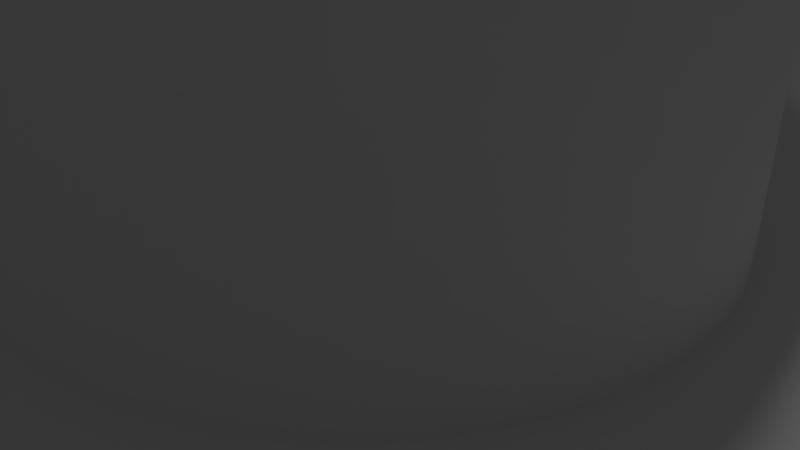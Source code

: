 # Source: 4mmdisc_c.blend  (saved by Blender 2.79.0; exported with 4.5.12 LTS)
import bpy
from mathutils import Matrix  # noqa: F401  (used for matrix-valued properties, if any)

bpy.ops.wm.read_factory_settings(use_empty=True)
scene = bpy.context.scene
scene.name = 'Scene'

# ---- collections
col_collection_1 = bpy.data.collections.new('Collection 1'); scene.collection.children.link(col_collection_1)

# ---- world
world_world = bpy.data.worlds.new('World'); scene.world = world_world
world_world.color = (0.05088, 0.05088, 0.05088)
world_world.use_sun_shadow = False
world_world.sun_shadow_jitter_overblur = 0.0
world_world.cycles.sampling_method = 'MANUAL'

# ---- cameras
cam_camera = bpy.data.cameras.new('Camera')
cam_camera.clip_end = 100.0
cam_camera.lens = 35.0
cam_camera.sensor_width = 32.0
cam_camera.sensor_height = 18.0
cam_camera.ortho_scale = 7.314
cam_camera.dof.focus_distance = 0.0
cam_camera.dof.aperture_fstop = 128.0

# ---- lights
light_lamp = bpy.data.lights.new('Lamp', 'POINT')
light_lamp.transmission_factor = 0.0
light_lamp.cutoff_distance = 30.0
light_lamp.energy = 100.0
light_lamp.shadow_buffer_clip_start = 1.001
light_lamp.shadow_soft_size = 0.1
light_lamp.shadow_maximum_resolution = 0.006
light_lamp.use_absolute_resolution = True

# ---- meshes
me_cylinder_001 = bpy.data.meshes.new('Cylinder.001')
me_cylinder_001.from_pydata([(0.0, 0.55, -10.0), (0.0, 0.55, 10.0), (0.1073, 0.5394, -10.0), (0.1073, 0.5394, 10.0), (0.2105, 0.5081, -10.0), (0.2105, 0.5081, 10.0), (0.3056, 0.4573, -10.0), (0.3056, 0.4573, 10.0), (0.3889, 0.3889, -10.0), (0.3889, 0.3889, 10.0), (0.4573, 0.3056, -10.0), (0.4573, 0.3056, 10.0), (0.5081, 0.2105, -10.0), (0.5081, 0.2105, 10.0), (0.5394, 0.1073, -10.0), (0.5394, 0.1073, 10.0), (0.55, 4.152e-08, -10.0), (0.55, 4.152e-08, 10.0), (0.5394, -0.1073, -10.0), (0.5394, -0.1073, 10.0), (0.5081, -0.2105, -10.0), (0.5081, -0.2105, 10.0), (0.4573, -0.3056, -10.0), (0.4573, -0.3056, 10.0), (0.3889, -0.3889, -10.0), (0.3889, -0.3889, 10.0), (0.3056, -0.4573, -10.0), (0.3056, -0.4573, 10.0), (0.2105, -0.5081, -10.0), (0.2105, -0.5081, 10.0), (0.1073, -0.5394, -10.0), (0.1073, -0.5394, 10.0), (-1.792e-07, -0.55, -10.0), (-1.792e-07, -0.55, 10.0), (-0.1073, -0.5394, -10.0), (-0.1073, -0.5394, 10.0), (-0.2105, -0.5081, -10.0), (-0.2105, -0.5081, 10.0), (-0.3056, -0.4573, -10.0), (-0.3056, -0.4573, 10.0), (-0.3889, -0.3889, -10.0), (-0.3889, -0.3889, 10.0), (-0.4573, -0.3056, -10.0), (-0.4573, -0.3056, 10.0), (-0.5081, -0.2105, -10.0), (-0.5081, -0.2105, 10.0), (-0.5394, -0.1073, -10.0), (-0.5394, -0.1073, 10.0), (-0.55, 5.311e-07, -10.0), (-0.55, 5.311e-07, 10.0), (-0.5394, 0.1073, -10.0), (-0.5394, 0.1073, 10.0), (-0.5081, 0.2105, -10.0), (-0.5081, 0.2105, 10.0), (-0.4573, 0.3056, -10.0), (-0.4573, 0.3056, 10.0), (-0.3889, 0.3889, -10.0), (-0.3889, 0.3889, 10.0), (-0.3056, 0.4573, -10.0), (-0.3056, 0.4573, 10.0), (-0.2105, 0.5081, -10.0), (-0.2105, 0.5081, 10.0), (-0.1073, 0.5394, -10.0), (-0.1073, 0.5394, 10.0)], [], [(0, 1, 3, 2), (2, 3, 5, 4), (4, 5, 7, 6), (6, 7, 9, 8), (8, 9, 11, 10), (10, 11, 13, 12), (12, 13, 15, 14), (14, 15, 17, 16), (16, 17, 19, 18), (18, 19, 21, 20), (20, 21, 23, 22), (22, 23, 25, 24), (24, 25, 27, 26), (26, 27, 29, 28), (28, 29, 31, 30), (30, 31, 33, 32), (32, 33, 35, 34), (34, 35, 37, 36), (36, 37, 39, 38), (38, 39, 41, 40), (40, 41, 43, 42), (42, 43, 45, 44), (44, 45, 47, 46), (46, 47, 49, 48), (48, 49, 51, 50), (50, 51, 53, 52), (52, 53, 55, 54), (54, 55, 57, 56), (56, 57, 59, 58), (58, 59, 61, 60), (3, 1, 63, 61, 59, 57, 55, 53, 51, 49, 47, 45, 43, 41, 39, 37, 35, 33, 31, 29, 27, 25, 23, 21, 19, 17, 15, 13, 11, 9, 7, 5), (60, 61, 63, 62), (62, 63, 1, 0), (0, 2, 4, 6, 8, 10, 12, 14, 16, 18, 20, 22, 24, 26, 28, 30, 32, 34, 36, 38, 40, 42, 44, 46, 48, 50, 52, 54, 56, 58, 60, 62)])
me_cylinder_001.use_remesh_preserve_volume = False
me_cylinder_001.use_remesh_preserve_attributes = False
me_cylinder_001.use_mirror_vertex_groups = False
me_cylinder_001.update()
me_cylinder = bpy.data.meshes.new('Cylinder')
me_cylinder.from_pydata([(0.0, 15.0, -2.0), (0.0, 15.0, 2.0), (0.785, 14.98, -2.0), (0.785, 14.98, 2.0), (1.568, 14.92, -2.0), (1.568, 14.92, 2.0), (2.347, 14.82, -2.0), (2.347, 14.82, 2.0), (3.119, 14.67, -2.0), (3.119, 14.67, 2.0), (3.882, 14.49, -2.0), (3.882, 14.49, 2.0), (4.635, 14.27, -2.0), (4.635, 14.27, 2.0), (5.376, 14.0, -2.0), (5.376, 14.0, 2.0), (6.101, 13.7, -2.0), (6.101, 13.7, 2.0), (6.81, 13.37, -2.0), (6.81, 13.37, 2.0), (7.5, 12.99, -2.0), (7.5, 12.99, 2.0), (8.17, 12.58, -2.0), (8.17, 12.58, 2.0), (8.817, 12.14, -2.0), (8.817, 12.14, 2.0), (9.44, 11.66, -2.0), (9.44, 11.66, 2.0), (10.04, 11.15, -2.0), (10.04, 11.15, 2.0), (10.61, 10.61, -2.0), (10.61, 10.61, 2.0), (11.15, 10.04, -2.0), (11.15, 10.04, 2.0), (11.66, 9.44, -2.0), (11.66, 9.44, 2.0), (12.14, 8.817, -2.0), (12.14, 8.817, 2.0), (12.58, 8.17, -2.0), (12.58, 8.17, 2.0), (12.99, 7.5, -2.0), (12.99, 7.5, 2.0), (13.37, 6.81, -2.0), (13.37, 6.81, 2.0), (13.7, 6.101, -2.0), (13.7, 6.101, 2.0), (14.0, 5.376, -2.0), (14.0, 5.376, 2.0), (14.27, 4.635, -2.0), (14.27, 4.635, 2.0), (14.49, 3.882, -2.0), (14.49, 3.882, 2.0), (14.67, 3.119, -2.0), (14.67, 3.119, 2.0), (14.82, 2.347, -2.0), (14.82, 2.347, 2.0), (14.92, 1.568, -2.0), (14.92, 1.568, 2.0), (14.98, 0.785, -2.0), (14.98, 0.785, 2.0), (15.0, 8.285e-06, -2.0), (15.0, 8.285e-06, 2.0), (14.98, -0.785, -2.0), (14.98, -0.785, 2.0), (14.92, -1.568, -2.0), (14.92, -1.568, 2.0), (14.82, -2.347, -2.0), (14.82, -2.347, 2.0), (14.67, -3.119, -2.0), (14.67, -3.119, 2.0), (14.49, -3.882, -2.0), (14.49, -3.882, 2.0), (14.27, -4.635, -2.0), (14.27, -4.635, 2.0), (14.0, -5.376, -2.0), (14.0, -5.376, 2.0), (13.7, -6.101, -2.0), (13.7, -6.101, 2.0), (13.37, -6.81, -2.0), (13.37, -6.81, 2.0), (12.99, -7.5, -2.0), (12.99, -7.5, 2.0), (12.58, -8.17, -2.0), (12.58, -8.17, 2.0), (12.14, -8.817, -2.0), (12.14, -8.817, 2.0), (11.66, -9.44, -2.0), (11.66, -9.44, 2.0), (11.15, -10.04, -2.0), (11.15, -10.04, 2.0), (10.61, -10.61, -2.0), (10.61, -10.61, 2.0), (10.04, -11.15, -2.0), (10.04, -11.15, 2.0), (9.44, -11.66, -2.0), (9.44, -11.66, 2.0), (8.817, -12.14, -2.0), (8.817, -12.14, 2.0), (8.17, -12.58, -2.0), (8.17, -12.58, 2.0), (7.5, -12.99, -2.0), (7.5, -12.99, 2.0), (6.81, -13.37, -2.0), (6.81, -13.37, 2.0), (6.101, -13.7, -2.0), (6.101, -13.7, 2.0), (5.376, -14.0, -2.0), (5.376, -14.0, 2.0), (4.635, -14.27, -2.0), (4.635, -14.27, 2.0), (3.882, -14.49, -2.0), (3.882, -14.49, 2.0), (3.119, -14.67, -2.0), (3.119, -14.67, 2.0), (2.347, -14.82, -2.0), (2.347, -14.82, 2.0), (1.568, -14.92, -2.0), (1.568, -14.92, 2.0), (0.7851, -14.98, -2.0), (0.7851, -14.98, 2.0), (3.445e-05, -15.0, -2.0), (3.445e-05, -15.0, 2.0), (-0.785, -14.98, -2.0), (-0.785, -14.98, 2.0), (-1.568, -14.92, -2.0), (-1.568, -14.92, 2.0), (-2.346, -14.82, -2.0), (-2.346, -14.82, 2.0), (-3.119, -14.67, -2.0), (-3.119, -14.67, 2.0), (-3.882, -14.49, -2.0), (-3.882, -14.49, 2.0), (-4.635, -14.27, -2.0), (-4.635, -14.27, 2.0), (-5.375, -14.0, -2.0), (-5.375, -14.0, 2.0), (-6.101, -13.7, -2.0), (-6.101, -13.7, 2.0), (-6.81, -13.37, -2.0), (-6.81, -13.37, 2.0), (-7.5, -12.99, -2.0), (-7.5, -12.99, 2.0), (-8.17, -12.58, -2.0), (-8.17, -12.58, 2.0), (-8.817, -12.14, -2.0), (-8.817, -12.14, 2.0), (-9.44, -11.66, -2.0), (-9.44, -11.66, 2.0), (-10.04, -11.15, -2.0), (-10.04, -11.15, 2.0), (-10.61, -10.61, -2.0), (-10.61, -10.61, 2.0), (-11.15, -10.04, -2.0), (-11.15, -10.04, 2.0), (-11.66, -9.44, -2.0), (-11.66, -9.44, 2.0), (-12.14, -8.817, -2.0), (-12.14, -8.817, 2.0), (-12.58, -8.17, -2.0), (-12.58, -8.17, 2.0), (-12.99, -7.5, -2.0), (-12.99, -7.5, 2.0), (-13.37, -6.81, -2.0), (-13.37, -6.81, 2.0), (-13.7, -6.101, -2.0), (-13.7, -6.101, 2.0), (-14.0, -5.376, -2.0), (-14.0, -5.376, 2.0), (-14.27, -4.635, -2.0), (-14.27, -4.635, 2.0), (-14.49, -3.882, -2.0), (-14.49, -3.882, 2.0), (-14.67, -3.119, -2.0), (-14.67, -3.119, 2.0), (-14.82, -2.347, -2.0), (-14.82, -2.347, 2.0), (-14.92, -1.568, -2.0), (-14.92, -1.568, 2.0), (-14.98, -0.7851, -2.0), (-14.98, -0.7851, 2.0), (-15.0, -1.413e-05, -2.0), (-15.0, -1.413e-05, 2.0), (-14.98, 0.785, -2.0), (-14.98, 0.785, 2.0), (-14.92, 1.568, -2.0), (-14.92, 1.568, 2.0), (-14.82, 2.347, -2.0), (-14.82, 2.347, 2.0), (-14.67, 3.119, -2.0), (-14.67, 3.119, 2.0), (-14.49, 3.882, -2.0), (-14.49, 3.882, 2.0), (-14.27, 4.635, -2.0), (-14.27, 4.635, 2.0), (-14.0, 5.376, -2.0), (-14.0, 5.376, 2.0), (-13.7, 6.101, -2.0), (-13.7, 6.101, 2.0), (-13.37, 6.81, -2.0), (-13.37, 6.81, 2.0), (-12.99, 7.5, -2.0), (-12.99, 7.5, 2.0), (-12.58, 8.17, -2.0), (-12.58, 8.17, 2.0), (-12.14, 8.817, -2.0), (-12.14, 8.817, 2.0), (-11.66, 9.44, -2.0), (-11.66, 9.44, 2.0), (-11.15, 10.04, -2.0), (-11.15, 10.04, 2.0), (-10.61, 10.61, -2.0), (-10.61, 10.61, 2.0), (-10.04, 11.15, -2.0), (-10.04, 11.15, 2.0), (-9.44, 11.66, -2.0), (-9.44, 11.66, 2.0), (-8.817, 12.14, -2.0), (-8.817, 12.14, 2.0), (-8.17, 12.58, -2.0), (-8.17, 12.58, 2.0), (-7.5, 12.99, -2.0), (-7.5, 12.99, 2.0), (-6.81, 13.37, -2.0), (-6.81, 13.37, 2.0), (-6.101, 13.7, -2.0), (-6.101, 13.7, 2.0), (-5.375, 14.0, -2.0), (-5.375, 14.0, 2.0), (-4.635, 14.27, -2.0), (-4.635, 14.27, 2.0), (-3.882, 14.49, -2.0), (-3.882, 14.49, 2.0), (-3.119, 14.67, -2.0), (-3.119, 14.67, 2.0), (-2.346, 14.82, -2.0), (-2.346, 14.82, 2.0), (-1.568, 14.92, -2.0), (-1.568, 14.92, 2.0), (-0.785, 14.98, -2.0), (-0.785, 14.98, 2.0), (0.0, 4.5, 1.371), (0.0, 4.5, 12.04), (0.4034, 4.482, 1.371), (0.4034, 4.482, 12.04), (0.8035, 4.428, 1.371), (0.8035, 4.428, 12.04), (1.197, 4.338, 1.371), (1.197, 4.338, 12.04), (1.581, 4.213, 1.371), (1.581, 4.213, 12.04), (1.952, 4.054, 1.371), (1.952, 4.054, 12.04), (2.308, 3.863, 1.371), (2.308, 3.863, 12.04), (2.645, 3.641, 1.371), (2.645, 3.641, 12.04), (2.961, 3.389, 1.371), (2.961, 3.389, 12.04), (3.253, 3.11, 1.371), (3.253, 3.11, 12.04), (3.518, 2.806, 1.371), (3.518, 2.806, 12.04), (3.756, 2.479, 1.371), (3.756, 2.479, 12.04), (3.963, 2.132, 1.371), (3.963, 2.132, 12.04), (4.138, 1.769, 1.371), (4.138, 1.769, 12.04), (4.28, 1.391, 1.371), (4.28, 1.391, 12.04), (4.387, 1.001, 1.371), (4.387, 1.001, 12.04), (4.459, 0.604, 1.371), (4.459, 0.604, 12.04), (4.495, 0.2019, 1.371), (4.495, 0.2019, 12.04), (4.495, -0.2019, 1.371), (4.495, -0.2019, 12.04), (4.459, -0.6041, 1.371), (4.459, -0.6041, 12.04), (4.387, -1.001, 1.371), (4.387, -1.001, 12.04), (4.28, -1.391, 1.371), (4.28, -1.391, 12.04), (4.138, -1.769, 1.371), (4.138, -1.769, 12.04), (3.963, -2.132, 1.371), (3.963, -2.132, 12.04), (3.756, -2.479, 1.371), (3.756, -2.479, 12.04), (3.518, -2.806, 1.371), (3.518, -2.806, 12.04), (3.253, -3.11, 1.371), (3.253, -3.11, 12.04), (2.961, -3.389, 1.371), (2.961, -3.389, 12.04), (2.645, -3.641, 1.371), (2.645, -3.641, 12.04), (2.308, -3.863, 1.371), (2.308, -3.863, 12.04), (1.952, -4.054, 1.371), (1.952, -4.054, 12.04), (1.581, -4.213, 1.371), (1.581, -4.213, 12.04), (1.197, -4.338, 1.371), (1.197, -4.338, 12.04), (0.8035, -4.428, 1.371), (0.8035, -4.428, 12.04), (0.4034, -4.482, 1.371), (0.4034, -4.482, 12.04), (-2.539e-06, -4.5, 1.371), (-2.539e-06, -4.5, 12.04), (-0.4034, -4.482, 1.371), (-0.4034, -4.482, 12.04), (-0.8035, -4.428, 1.371), (-0.8035, -4.428, 12.04), (-1.197, -4.338, 1.371), (-1.197, -4.338, 12.04), (-1.581, -4.213, 1.371), (-1.581, -4.213, 12.04), (-1.952, -4.054, 1.371), (-1.952, -4.054, 12.04), (-2.308, -3.863, 1.371), (-2.308, -3.863, 12.04), (-2.645, -3.641, 1.371), (-2.645, -3.641, 12.04), (-2.961, -3.389, 1.371), (-2.961, -3.389, 12.04), (-3.253, -3.11, 1.371), (-3.253, -3.11, 12.04), (-3.518, -2.806, 1.371), (-3.518, -2.806, 12.04), (-3.756, -2.479, 1.371), (-3.756, -2.479, 12.04), (-3.963, -2.132, 1.371), (-3.963, -2.132, 12.04), (-4.138, -1.769, 1.371), (-4.138, -1.769, 12.04), (-4.28, -1.391, 1.371), (-4.28, -1.391, 12.04), (-4.387, -1.001, 1.371), (-4.387, -1.001, 12.04), (-4.459, -0.604, 1.371), (-4.459, -0.604, 12.04), (-4.495, -0.2019, 1.371), (-4.495, -0.2019, 12.04), (-4.495, 0.2019, 1.371), (-4.495, 0.2019, 12.04), (-4.459, 0.6041, 1.371), (-4.459, 0.6041, 12.04), (-4.387, 1.001, 1.371), (-4.387, 1.001, 12.04), (-4.28, 1.391, 1.371), (-4.28, 1.391, 12.04), (-4.138, 1.769, 1.371), (-4.138, 1.769, 12.04), (-3.963, 2.132, 1.371), (-3.963, 2.132, 12.04), (-3.756, 2.479, 1.371), (-3.756, 2.479, 12.04), (-3.518, 2.806, 1.371), (-3.518, 2.806, 12.04), (-3.253, 3.11, 1.371), (-3.253, 3.11, 12.04), (-2.961, 3.389, 1.371), (-2.961, 3.389, 12.04), (-2.645, 3.641, 1.371), (-2.645, 3.641, 12.04), (-2.308, 3.863, 1.371), (-2.308, 3.863, 12.04), (-1.952, 4.054, 1.371), (-1.952, 4.054, 12.04), (-1.581, 4.213, 1.371), (-1.581, 4.213, 12.04), (-1.197, 4.338, 1.371), (-1.197, 4.338, 12.04), (-0.8035, 4.428, 1.371), (-0.8035, 4.428, 12.04), (-0.4034, 4.482, 1.371), (-0.4034, 4.482, 12.04)], [], [(0, 1, 3, 2), (2, 3, 5, 4), (4, 5, 7, 6), (6, 7, 9, 8), (8, 9, 11, 10), (10, 11, 13, 12), (12, 13, 15, 14), (14, 15, 17, 16), (16, 17, 19, 18), (18, 19, 21, 20), (20, 21, 23, 22), (22, 23, 25, 24), (24, 25, 27, 26), (26, 27, 29, 28), (28, 29, 31, 30), (30, 31, 33, 32), (32, 33, 35, 34), (34, 35, 37, 36), (36, 37, 39, 38), (38, 39, 41, 40), (40, 41, 43, 42), (42, 43, 45, 44), (44, 45, 47, 46), (46, 47, 49, 48), (48, 49, 51, 50), (50, 51, 53, 52), (52, 53, 55, 54), (54, 55, 57, 56), (56, 57, 59, 58), (58, 59, 61, 60), (60, 61, 63, 62), (62, 63, 65, 64), (64, 65, 67, 66), (66, 67, 69, 68), (68, 69, 71, 70), (70, 71, 73, 72), (72, 73, 75, 74), (74, 75, 77, 76), (76, 77, 79, 78), (78, 79, 81, 80), (80, 81, 83, 82), (82, 83, 85, 84), (84, 85, 87, 86), (86, 87, 89, 88), (88, 89, 91, 90), (90, 91, 93, 92), (92, 93, 95, 94), (94, 95, 97, 96), (96, 97, 99, 98), (98, 99, 101, 100), (100, 101, 103, 102), (102, 103, 105, 104), (104, 105, 107, 106), (106, 107, 109, 108), (108, 109, 111, 110), (110, 111, 113, 112), (112, 113, 115, 114), (114, 115, 117, 116), (116, 117, 119, 118), (118, 119, 121, 120), (120, 121, 123, 122), (122, 123, 125, 124), (124, 125, 127, 126), (126, 127, 129, 128), (128, 129, 131, 130), (130, 131, 133, 132), (132, 133, 135, 134), (134, 135, 137, 136), (136, 137, 139, 138), (138, 139, 141, 140), (140, 141, 143, 142), (142, 143, 145, 144), (144, 145, 147, 146), (146, 147, 149, 148), (148, 149, 151, 150), (150, 151, 153, 152), (152, 153, 155, 154), (154, 155, 157, 156), (156, 157, 159, 158), (158, 159, 161, 160), (160, 161, 163, 162), (162, 163, 165, 164), (164, 165, 167, 166), (166, 167, 169, 168), (168, 169, 171, 170), (170, 171, 173, 172), (172, 173, 175, 174), (174, 175, 177, 176), (176, 177, 179, 178), (178, 179, 181, 180), (180, 181, 183, 182), (182, 183, 185, 184), (184, 185, 187, 186), (186, 187, 189, 188), (188, 189, 191, 190), (190, 191, 193, 192), (192, 193, 195, 194), (194, 195, 197, 196), (196, 197, 199, 198), (198, 199, 201, 200), (200, 201, 203, 202), (202, 203, 205, 204), (204, 205, 207, 206), (206, 207, 209, 208), (208, 209, 211, 210), (210, 211, 213, 212), (212, 213, 215, 214), (214, 215, 217, 216), (216, 217, 219, 218), (218, 219, 221, 220), (220, 221, 223, 222), (222, 223, 225, 224), (224, 225, 227, 226), (226, 227, 229, 228), (228, 229, 231, 230), (230, 231, 233, 232), (232, 233, 235, 234), (234, 235, 237, 236), (3, 1, 239, 237, 235, 233, 231, 229, 227, 225, 223, 221, 219, 217, 215, 213, 211, 209, 207, 205, 203, 201, 199, 197, 195, 193, 191, 189, 187, 185, 183, 181, 179, 177, 175, 173, 171, 169, 167, 165, 163, 161, 159, 157, 155, 153, 151, 149, 147, 145, 143, 141, 139, 137, 135, 133, 131, 129, 127, 125, 123, 121, 119, 117, 115, 113, 111, 109, 107, 105, 103, 101, 99, 97, 95, 93, 91, 89, 87, 85, 83, 81, 79, 77, 75, 73, 71, 69, 67, 65, 63, 61, 59, 57, 55, 53, 51, 49, 47, 45, 43, 41, 39, 37, 35, 33, 31, 29, 27, 25, 23, 21, 19, 17, 15, 13, 11, 9, 7, 5), (236, 237, 239, 238), (238, 239, 1, 0), (0, 2, 4, 6, 8, 10, 12, 14, 16, 18, 20, 22, 24, 26, 28, 30, 32, 34, 36, 38, 40, 42, 44, 46, 48, 50, 52, 54, 56, 58, 60, 62, 64, 66, 68, 70, 72, 74, 76, 78, 80, 82, 84, 86, 88, 90, 92, 94, 96, 98, 100, 102, 104, 106, 108, 110, 112, 114, 116, 118, 120, 122, 124, 126, 128, 130, 132, 134, 136, 138, 140, 142, 144, 146, 148, 150, 152, 154, 156, 158, 160, 162, 164, 166, 168, 170, 172, 174, 176, 178, 180, 182, 184, 186, 188, 190, 192, 194, 196, 198, 200, 202, 204, 206, 208, 210, 212, 214, 216, 218, 220, 222, 224, 226, 228, 230, 232, 234, 236, 238), (240, 241, 243, 242), (242, 243, 245, 244), (244, 245, 247, 246), (246, 247, 249, 248), (248, 249, 251, 250), (250, 251, 253, 252), (252, 253, 255, 254), (254, 255, 257, 256), (256, 257, 259, 258), (258, 259, 261, 260), (260, 261, 263, 262), (262, 263, 265, 264), (264, 265, 267, 266), (266, 267, 269, 268), (268, 269, 271, 270), (270, 271, 273, 272), (272, 273, 275, 274), (274, 275, 277, 276), (276, 277, 279, 278), (278, 279, 281, 280), (280, 281, 283, 282), (282, 283, 285, 284), (284, 285, 287, 286), (286, 287, 289, 288), (288, 289, 291, 290), (290, 291, 293, 292), (292, 293, 295, 294), (294, 295, 297, 296), (296, 297, 299, 298), (298, 299, 301, 300), (300, 301, 303, 302), (302, 303, 305, 304), (304, 305, 307, 306), (306, 307, 309, 308), (308, 309, 311, 310), (310, 311, 313, 312), (312, 313, 315, 314), (314, 315, 317, 316), (316, 317, 319, 318), (318, 319, 321, 320), (320, 321, 323, 322), (322, 323, 325, 324), (324, 325, 327, 326), (326, 327, 329, 328), (328, 329, 331, 330), (330, 331, 333, 332), (332, 333, 335, 334), (334, 335, 337, 336), (336, 337, 339, 338), (338, 339, 341, 340), (340, 341, 343, 342), (342, 343, 345, 344), (344, 345, 347, 346), (346, 347, 349, 348), (348, 349, 351, 350), (350, 351, 353, 352), (352, 353, 355, 354), (354, 355, 357, 356), (356, 357, 359, 358), (358, 359, 361, 360), (360, 361, 363, 362), (362, 363, 365, 364), (364, 365, 367, 366), (366, 367, 369, 368), (368, 369, 371, 370), (370, 371, 373, 372), (372, 373, 375, 374), (374, 375, 377, 376), (243, 241, 379, 377, 375, 373, 371, 369, 367, 365, 363, 361, 359, 357, 355, 353, 351, 349, 347, 345, 343, 341, 339, 337, 335, 333, 331, 329, 327, 325, 323, 321, 319, 317, 315, 313, 311, 309, 307, 305, 303, 301, 299, 297, 295, 293, 291, 289, 287, 285, 283, 281, 279, 277, 275, 273, 271, 269, 267, 265, 263, 261, 259, 257, 255, 253, 251, 249, 247, 245), (376, 377, 379, 378), (378, 379, 241, 240), (240, 242, 244, 246, 248, 250, 252, 254, 256, 258, 260, 262, 264, 266, 268, 270, 272, 274, 276, 278, 280, 282, 284, 286, 288, 290, 292, 294, 296, 298, 300, 302, 304, 306, 308, 310, 312, 314, 316, 318, 320, 322, 324, 326, 328, 330, 332, 334, 336, 338, 340, 342, 344, 346, 348, 350, 352, 354, 356, 358, 360, 362, 364, 366, 368, 370, 372, 374, 376, 378)])
me_cylinder.use_remesh_preserve_volume = False
me_cylinder.use_remesh_preserve_attributes = False
me_cylinder.use_mirror_vertex_groups = False
me_cylinder.update()

# ---- objects
ob_cylinder_001 = bpy.data.objects.new('Cylinder.001', me_cylinder_001)
ob_cylinder = bpy.data.objects.new('Cylinder', me_cylinder)
ob_lamp = bpy.data.objects.new('Lamp', light_lamp)
ob_camera = bpy.data.objects.new('Camera', cam_camera)

# ---- transforms, parenting, visibility, modifiers, constraints
ob_cylinder_001.location = (0.0, 0.0, 1.5)
ob_cylinder_001.lineart.crease_threshold = 0.0
ob_cylinder.location = (0.0, 0.0, 0.0)
ob_cylinder.scale = (1.0, 1.0, 0.375)
ob_cylinder.lock_location = (True, True, True)
ob_cylinder.lineart.crease_threshold = 0.0
ob_lamp.location = (4.076, 1.005, 5.904)
ob_lamp.rotation_euler = (0.6503, 0.05522, 1.866)
ob_lamp.lock_rotations_4d = False
ob_lamp.empty_display_type = 'ARROWS'
ob_lamp.color = (0.0, 0.0, 0.0, 0.0)
ob_lamp.lineart.crease_threshold = 0.0
ob_camera.location = (7.481, -6.508, 5.344)
ob_camera.rotation_euler = (1.109, 0.0, 0.8149)
ob_camera.lock_rotations_4d = False
ob_camera.empty_display_type = 'ARROWS'
ob_camera.color = (0.0, 0.0, 0.0, 0.0)
ob_camera.display_type = 'WIRE'
ob_camera.lineart.crease_threshold = 0.0

# ---- collection membership
col_collection_1.objects.link(ob_cylinder_001)
col_collection_1.objects.link(ob_cylinder)
col_collection_1.objects.link(ob_lamp)
col_collection_1.objects.link(ob_camera)

# ---- scene / render settings (as saved in the file)
scene.camera = ob_camera
scene.frame_start = 1; scene.frame_end = 250; scene.frame_set(1)
scene.render.engine = 'BLENDER_EEVEE_NEXT'
scene.render.resolution_percentage = 50
scene.render.dither_intensity = 0.0
scene.cycles.use_denoising = False
scene.cycles.samples = 128
scene.cycles.sampling_pattern = 'TABULATED_SOBOL'
scene.cycles.use_adaptive_sampling = False
scene.cycles.use_light_tree = False
scene.cycles.blur_glossy = 0.0
scene.cycles.sample_clamp_indirect = 0.0
scene.view_settings.view_transform = 'Standard'
bpy.context.view_layer.update()
